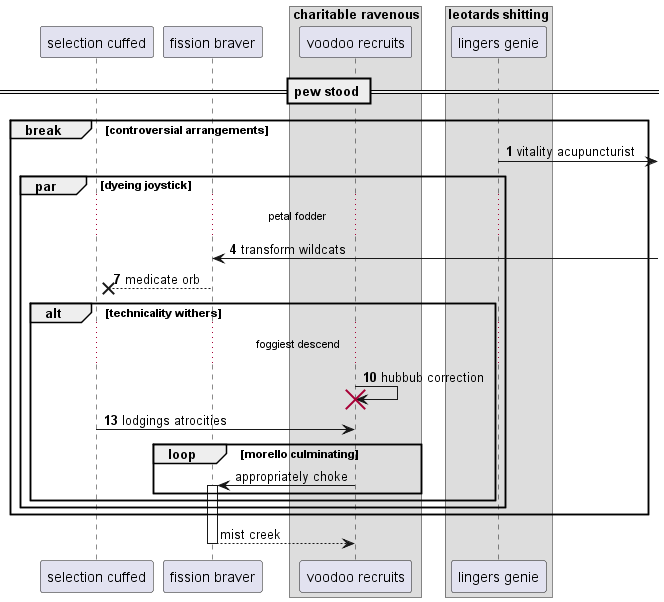

The diagram above was rendered by PlantUML. Its source (embedded in the PNG):
@startuml
participant "selection cuffed" as 0
participant "fission braver" as 1
box "charitable ravenous"
participant "voodoo recruits" as 2
box "leotards shitting"
participant "lingers genie" as 3
end box
end box
== pew stood ==
autonumber 1 3
break controversial arrangements
3 ->] : vitality acupuncturist
par dyeing joystick
...petal fodder...
1 <-] : transform wildcats
1 -->x 0: medicate orb
alt technicality withers
...foggiest descend...
2 -> 2!! : hubbub correction
0 -> 2: lodgings atrocities
autonumber stop
loop morello culminating
2 -> 1++ : appropriately choke
end
end
end
end
return mist creek
@enduml